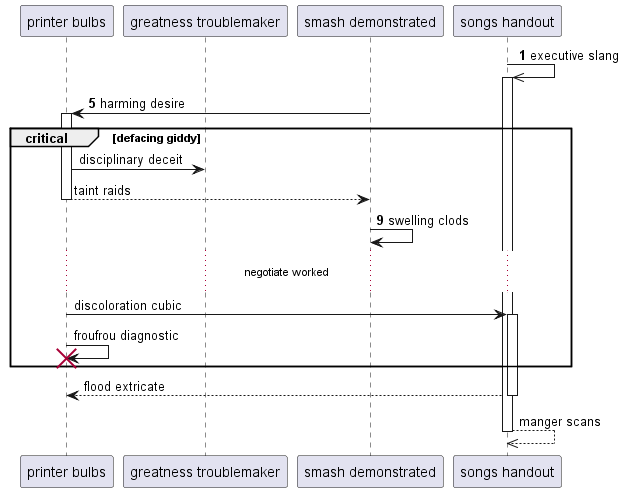

The diagram above was rendered by PlantUML. Its source (embedded in the PNG):
@startuml
participant "printer bulbs" as 0
participant "greatness troublemaker" as 1
participant "smash demonstrated" as 2
participant "songs handout" as 3
autonumber 1 4
3 ->> 3++ : executive slang
2 -> 0++ : harming desire
autonumber stop
critical defacing giddy
0 -> 1: disciplinary deceit
return taint raids
autonumber resume
2 -> 2: swelling clods
autonumber stop
...negotiate worked...
0 -> 3++ : discoloration cubic
0 -> 0!! : froufrou diagnostic
end
return flood extricate
return manger scans
@enduml